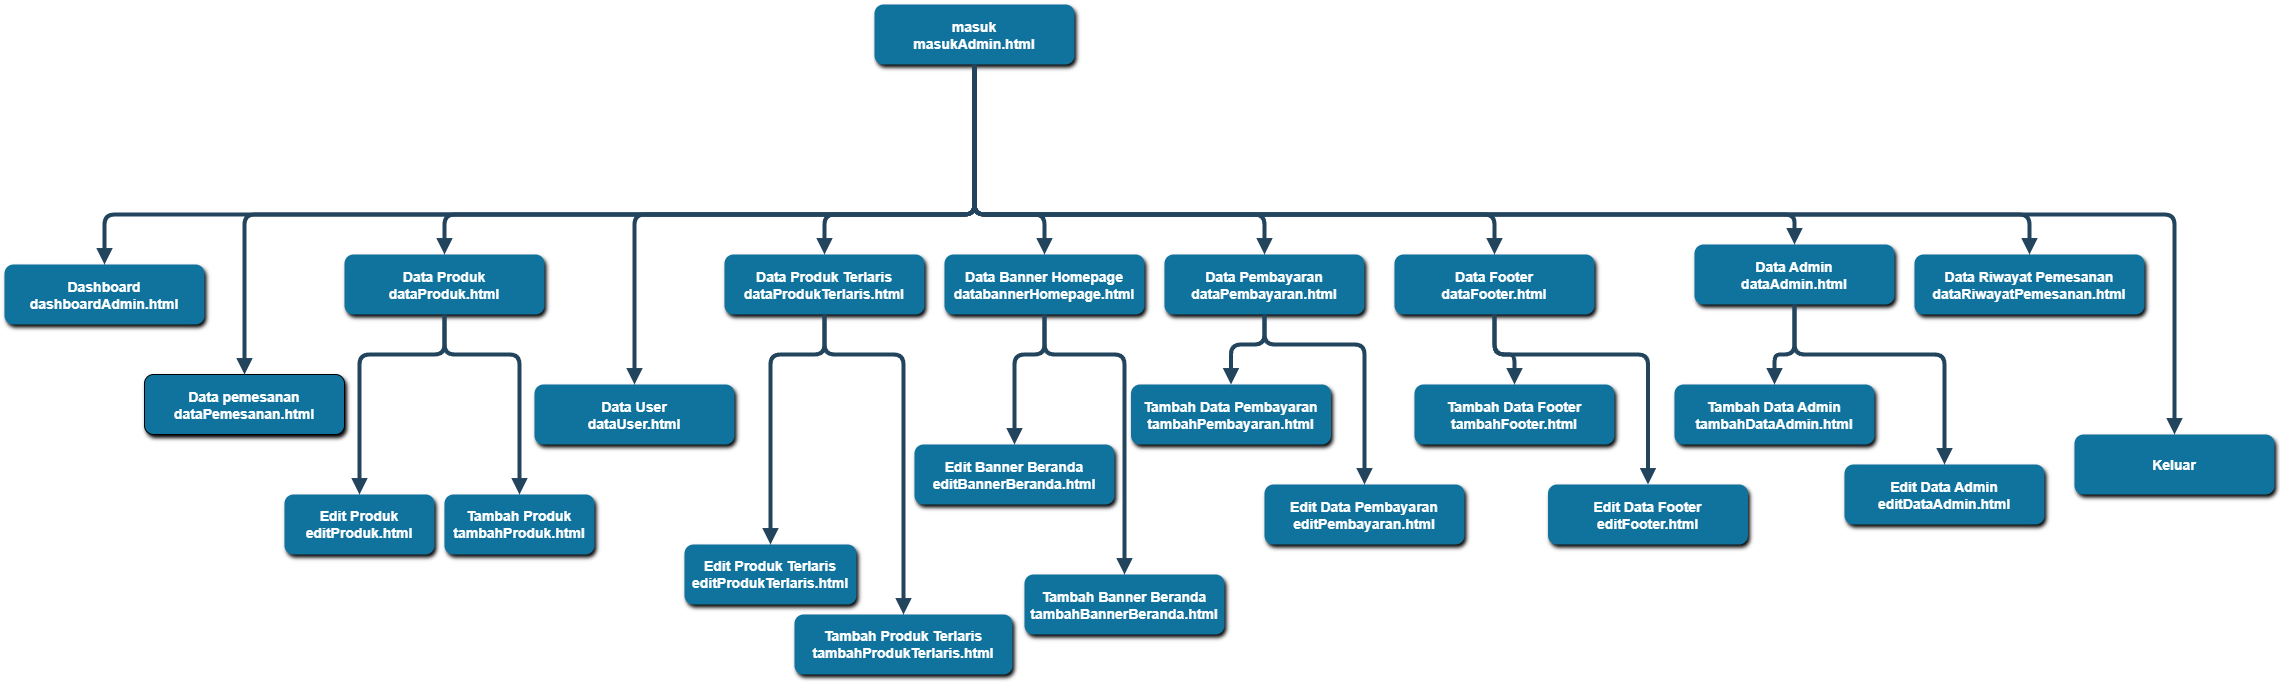

The diagram above was exported from draw.io. Its source (the exported page's mxGraphModel, read from the mxfile embedded in the PNG):
<mxGraphModel dx="3215" dy="1116" grid="1" gridSize="10" guides="1" tooltips="1" connect="1" arrows="1" fold="1" page="1" pageScale="1" pageWidth="827" pageHeight="1169" math="0" shadow="0">
  <root>
    <mxCell id="0" />
    <mxCell id="1" parent="0" />
    <mxCell id="D5l6giNANDEckBDx7gnh-1" value="masuk&#10;masukAdmin.html" style="rounded=1;fillColor=#10739E;strokeColor=none;shadow=1;gradientColor=none;fontStyle=1;fontColor=#FFFFFF;fontSize=14;" parent="1" vertex="1">
      <mxGeometry x="510" y="200" width="200" height="60" as="geometry" />
    </mxCell>
    <mxCell id="D5l6giNANDEckBDx7gnh-2" value="Data pemesanan&#10;dataPemesanan.html" style="rounded=1;fillColor=#10739E;strokeColor=#000000;shadow=1;gradientColor=none;fontStyle=1;fontColor=#FFFFFF;fontSize=14;" parent="1" vertex="1">
      <mxGeometry x="-220" y="570" width="200" height="60" as="geometry" />
    </mxCell>
    <mxCell id="D5l6giNANDEckBDx7gnh-3" value="Data Produk&#10;dataProduk.html" style="rounded=1;fillColor=#10739E;strokeColor=none;shadow=1;gradientColor=none;fontStyle=1;fontColor=#FFFFFF;fontSize=14;" parent="1" vertex="1">
      <mxGeometry x="-20" y="450" width="200" height="60" as="geometry" />
    </mxCell>
    <mxCell id="D5l6giNANDEckBDx7gnh-4" value="Data User&#10;dataUser.html" style="rounded=1;fillColor=#10739E;strokeColor=none;shadow=1;gradientColor=none;fontStyle=1;fontColor=#FFFFFF;fontSize=14;" parent="1" vertex="1">
      <mxGeometry x="170" y="580" width="200" height="60" as="geometry" />
    </mxCell>
    <mxCell id="D5l6giNANDEckBDx7gnh-5" value="" style="edgeStyle=elbowEdgeStyle;elbow=vertical;strokeWidth=4;endArrow=block;endFill=1;fontStyle=1;strokeColor=#23445D;exitX=0.5;exitY=1;exitDx=0;exitDy=0;" parent="1" source="D5l6giNANDEckBDx7gnh-1" target="D5l6giNANDEckBDx7gnh-2" edge="1">
      <mxGeometry x="22" y="165.5" width="100" height="100" as="geometry">
        <mxPoint x="350" y="414.5" as="sourcePoint" />
        <mxPoint x="-298" y="260" as="targetPoint" />
        <Array as="points">
          <mxPoint x="80" y="410" />
        </Array>
      </mxGeometry>
    </mxCell>
    <mxCell id="D5l6giNANDEckBDx7gnh-6" value="" style="edgeStyle=elbowEdgeStyle;elbow=vertical;strokeWidth=4;endArrow=block;endFill=1;fontStyle=1;strokeColor=#23445D;exitX=0.5;exitY=1;exitDx=0;exitDy=0;" parent="1" source="D5l6giNANDEckBDx7gnh-1" target="D5l6giNANDEckBDx7gnh-3" edge="1">
      <mxGeometry x="22" y="165.5" width="100" height="100" as="geometry">
        <mxPoint x="352" y="500" as="sourcePoint" />
        <mxPoint x="-298" y="260" as="targetPoint" />
        <Array as="points">
          <mxPoint x="190" y="410" />
        </Array>
      </mxGeometry>
    </mxCell>
    <mxCell id="D5l6giNANDEckBDx7gnh-7" value="" style="edgeStyle=elbowEdgeStyle;elbow=vertical;strokeWidth=4;endArrow=block;endFill=1;fontStyle=1;strokeColor=#23445D;exitX=0.5;exitY=1;exitDx=0;exitDy=0;entryX=0.5;entryY=0;entryDx=0;entryDy=0;" parent="1" source="D5l6giNANDEckBDx7gnh-1" target="D5l6giNANDEckBDx7gnh-4" edge="1">
      <mxGeometry x="22" y="165.5" width="100" height="100" as="geometry">
        <mxPoint x="410" y="404.5" as="sourcePoint" />
        <mxPoint x="610" y="455" as="targetPoint" />
        <Array as="points">
          <mxPoint x="250" y="410" />
        </Array>
      </mxGeometry>
    </mxCell>
    <mxCell id="D5l6giNANDEckBDx7gnh-8" value="" style="edgeStyle=elbowEdgeStyle;elbow=vertical;strokeWidth=4;endArrow=block;endFill=1;fontStyle=1;strokeColor=#23445D;exitX=0.5;exitY=1;exitDx=0;exitDy=0;entryX=0.5;entryY=0;entryDx=0;entryDy=0;" parent="1" source="D5l6giNANDEckBDx7gnh-1" target="D5l6giNANDEckBDx7gnh-9" edge="1">
      <mxGeometry x="22" y="165.5" width="100" height="100" as="geometry">
        <mxPoint x="362" y="370.5" as="sourcePoint" />
        <mxPoint x="730" y="454.5" as="targetPoint" />
        <Array as="points">
          <mxPoint x="400" y="410" />
        </Array>
      </mxGeometry>
    </mxCell>
    <mxCell id="D5l6giNANDEckBDx7gnh-9" value="Data Produk Terlaris&#10;dataProdukTerlaris.html" style="rounded=1;fillColor=#10739E;strokeColor=none;shadow=1;gradientColor=none;fontStyle=1;fontColor=#FFFFFF;fontSize=14;" parent="1" vertex="1">
      <mxGeometry x="360" y="450" width="200" height="60" as="geometry" />
    </mxCell>
    <mxCell id="D5l6giNANDEckBDx7gnh-10" value="Data Banner Homepage&#10;databannerHomepage.html" style="rounded=1;fillColor=#10739E;strokeColor=none;shadow=1;gradientColor=none;fontStyle=1;fontColor=#FFFFFF;fontSize=14;" parent="1" vertex="1">
      <mxGeometry x="580" y="450" width="200" height="60" as="geometry" />
    </mxCell>
    <mxCell id="D5l6giNANDEckBDx7gnh-11" value="" style="edgeStyle=elbowEdgeStyle;elbow=vertical;strokeWidth=4;endArrow=block;endFill=1;fontStyle=1;strokeColor=#23445D;exitX=0.5;exitY=1;exitDx=0;exitDy=0;entryX=0.5;entryY=0;entryDx=0;entryDy=0;" parent="1" source="D5l6giNANDEckBDx7gnh-1" target="D5l6giNANDEckBDx7gnh-10" edge="1">
      <mxGeometry x="22" y="165.5" width="100" height="100" as="geometry">
        <mxPoint x="362" y="360" as="sourcePoint" />
        <mxPoint x="470" y="460" as="targetPoint" />
        <Array as="points">
          <mxPoint x="510" y="410" />
        </Array>
      </mxGeometry>
    </mxCell>
    <mxCell id="D5l6giNANDEckBDx7gnh-12" value="Data Pembayaran&#10;dataPembayaran.html" style="rounded=1;fillColor=#10739E;strokeColor=none;shadow=1;gradientColor=none;fontStyle=1;fontColor=#FFFFFF;fontSize=14;" parent="1" vertex="1">
      <mxGeometry x="800" y="450" width="200" height="60" as="geometry" />
    </mxCell>
    <mxCell id="D5l6giNANDEckBDx7gnh-13" value="" style="edgeStyle=elbowEdgeStyle;elbow=vertical;strokeWidth=4;endArrow=block;endFill=1;fontStyle=1;strokeColor=#23445D;exitX=0.5;exitY=1;exitDx=0;exitDy=0;entryX=0.5;entryY=0;entryDx=0;entryDy=0;" parent="1" source="D5l6giNANDEckBDx7gnh-1" target="D5l6giNANDEckBDx7gnh-12" edge="1">
      <mxGeometry x="22" y="165.5" width="100" height="100" as="geometry">
        <mxPoint x="362" y="360" as="sourcePoint" />
        <mxPoint x="690" y="460" as="targetPoint" />
        <Array as="points">
          <mxPoint x="630" y="410" />
        </Array>
      </mxGeometry>
    </mxCell>
    <mxCell id="D5l6giNANDEckBDx7gnh-14" value="" style="edgeStyle=elbowEdgeStyle;elbow=vertical;strokeWidth=4;endArrow=block;endFill=1;fontStyle=1;strokeColor=#23445D;exitX=0.5;exitY=1;exitDx=0;exitDy=0;entryX=0.5;entryY=0;entryDx=0;entryDy=0;" parent="1" source="D5l6giNANDEckBDx7gnh-3" target="D5l6giNANDEckBDx7gnh-15" edge="1">
      <mxGeometry x="22" y="165.5" width="100" height="100" as="geometry">
        <mxPoint x="10" y="510" as="sourcePoint" />
        <mxPoint x="100" y="650" as="targetPoint" />
        <Array as="points">
          <mxPoint x="40" y="550" />
        </Array>
      </mxGeometry>
    </mxCell>
    <mxCell id="D5l6giNANDEckBDx7gnh-15" value="Tambah Produk&lt;div&gt;tambahProduk.html&lt;/div&gt;" style="whiteSpace=wrap;html=1;fontSize=14;fillColor=#10739E;strokeColor=none;fontColor=#FFFFFF;rounded=1;shadow=1;gradientColor=none;fontStyle=1;" parent="1" vertex="1">
      <mxGeometry x="80" y="690" width="150" height="60" as="geometry" />
    </mxCell>
    <mxCell id="D5l6giNANDEckBDx7gnh-16" value="" style="edgeStyle=elbowEdgeStyle;elbow=vertical;strokeWidth=4;endArrow=block;endFill=1;fontStyle=1;strokeColor=#23445D;entryX=0.5;entryY=0;entryDx=0;entryDy=0;exitX=0.5;exitY=1;exitDx=0;exitDy=0;" parent="1" source="D5l6giNANDEckBDx7gnh-3" target="D5l6giNANDEckBDx7gnh-17" edge="1">
      <mxGeometry x="22" y="165.5" width="100" height="100" as="geometry">
        <mxPoint x="-20" y="540" as="sourcePoint" />
        <mxPoint x="-80" y="590" as="targetPoint" />
        <Array as="points">
          <mxPoint x="15" y="550" />
        </Array>
      </mxGeometry>
    </mxCell>
    <mxCell id="D5l6giNANDEckBDx7gnh-17" value="Edit Produk&lt;div&gt;editProduk.html&lt;/div&gt;" style="whiteSpace=wrap;html=1;fontSize=14;fillColor=#10739E;strokeColor=none;fontColor=#FFFFFF;rounded=1;shadow=1;gradientColor=none;fontStyle=1;" parent="1" vertex="1">
      <mxGeometry x="-80" y="690" width="150" height="60" as="geometry" />
    </mxCell>
    <mxCell id="D5l6giNANDEckBDx7gnh-18" value="Tambah Produk Terlaris&lt;div&gt;tambahProdukTerlaris.html&lt;/div&gt;" style="whiteSpace=wrap;html=1;fontSize=14;fillColor=#10739E;strokeColor=none;fontColor=#FFFFFF;rounded=1;shadow=1;gradientColor=none;fontStyle=1;" parent="1" vertex="1">
      <mxGeometry x="430" y="810" width="218" height="60" as="geometry" />
    </mxCell>
    <mxCell id="D5l6giNANDEckBDx7gnh-19" value="Edit Produk Terlaris&lt;div&gt;editProdukTerlaris.html&lt;/div&gt;" style="whiteSpace=wrap;html=1;fontSize=14;fillColor=#10739E;strokeColor=none;fontColor=#FFFFFF;rounded=1;shadow=1;gradientColor=none;fontStyle=1;" parent="1" vertex="1">
      <mxGeometry x="320" y="740" width="172" height="60" as="geometry" />
    </mxCell>
    <mxCell id="D5l6giNANDEckBDx7gnh-20" value="" style="edgeStyle=elbowEdgeStyle;elbow=vertical;strokeWidth=4;endArrow=block;endFill=1;fontStyle=1;strokeColor=#23445D;entryX=0.5;entryY=0;entryDx=0;entryDy=0;exitX=0.5;exitY=1;exitDx=0;exitDy=0;" parent="1" source="D5l6giNANDEckBDx7gnh-9" target="D5l6giNANDEckBDx7gnh-19" edge="1">
      <mxGeometry x="22" y="165.5" width="100" height="100" as="geometry">
        <mxPoint x="30" y="520" as="sourcePoint" />
        <mxPoint x="-70" y="600" as="targetPoint" />
        <Array as="points">
          <mxPoint x="400" y="550" />
        </Array>
      </mxGeometry>
    </mxCell>
    <mxCell id="D5l6giNANDEckBDx7gnh-21" value="" style="edgeStyle=elbowEdgeStyle;elbow=vertical;strokeWidth=4;endArrow=block;endFill=1;fontStyle=1;strokeColor=#23445D;exitX=0.5;exitY=1;exitDx=0;exitDy=0;entryX=0.5;entryY=0;entryDx=0;entryDy=0;" parent="1" source="D5l6giNANDEckBDx7gnh-9" target="D5l6giNANDEckBDx7gnh-18" edge="1">
      <mxGeometry x="22" y="165.5" width="100" height="100" as="geometry">
        <mxPoint x="470" y="520" as="sourcePoint" />
        <mxPoint x="407" y="600" as="targetPoint" />
        <Array as="points">
          <mxPoint x="520" y="550" />
        </Array>
      </mxGeometry>
    </mxCell>
    <mxCell id="D5l6giNANDEckBDx7gnh-22" value="Edit Banner Beranda&#10;editBannerBeranda.html" style="rounded=1;fillColor=#10739E;strokeColor=none;shadow=1;gradientColor=none;fontStyle=1;fontColor=#FFFFFF;fontSize=14;" parent="1" vertex="1">
      <mxGeometry x="550" y="640" width="200" height="60" as="geometry" />
    </mxCell>
    <mxCell id="D5l6giNANDEckBDx7gnh-23" value="" style="edgeStyle=elbowEdgeStyle;elbow=vertical;strokeWidth=4;endArrow=block;endFill=1;fontStyle=1;strokeColor=#23445D;exitX=0.5;exitY=1;exitDx=0;exitDy=0;entryX=0.5;entryY=0;entryDx=0;entryDy=0;" parent="1" source="D5l6giNANDEckBDx7gnh-10" target="D5l6giNANDEckBDx7gnh-22" edge="1">
      <mxGeometry x="22" y="165.5" width="100" height="100" as="geometry">
        <mxPoint x="362" y="360" as="sourcePoint" />
        <mxPoint x="690" y="460" as="targetPoint" />
        <Array as="points">
          <mxPoint x="640" y="550" />
        </Array>
      </mxGeometry>
    </mxCell>
    <mxCell id="D5l6giNANDEckBDx7gnh-24" value="Tambah Banner Beranda&#10;tambahBannerBeranda.html" style="rounded=1;fillColor=#10739E;strokeColor=none;shadow=1;gradientColor=none;fontStyle=1;fontColor=#FFFFFF;fontSize=14;" parent="1" vertex="1">
      <mxGeometry x="660" y="770" width="200" height="60" as="geometry" />
    </mxCell>
    <mxCell id="D5l6giNANDEckBDx7gnh-25" value="" style="edgeStyle=elbowEdgeStyle;elbow=vertical;strokeWidth=4;endArrow=block;endFill=1;fontStyle=1;strokeColor=#23445D;exitX=0.5;exitY=1;exitDx=0;exitDy=0;entryX=0.5;entryY=0;entryDx=0;entryDy=0;" parent="1" source="D5l6giNANDEckBDx7gnh-10" target="D5l6giNANDEckBDx7gnh-24" edge="1">
      <mxGeometry x="22" y="165.5" width="100" height="100" as="geometry">
        <mxPoint x="690" y="520" as="sourcePoint" />
        <mxPoint x="720" y="680" as="targetPoint" />
        <Array as="points">
          <mxPoint x="770" y="550" />
        </Array>
      </mxGeometry>
    </mxCell>
    <mxCell id="D5l6giNANDEckBDx7gnh-26" value="Tambah Data Pembayaran&#10;tambahPembayaran.html" style="rounded=1;fillColor=#10739E;strokeColor=none;shadow=1;gradientColor=none;fontStyle=1;fontColor=#FFFFFF;fontSize=14;" parent="1" vertex="1">
      <mxGeometry x="766.5" y="580" width="200" height="60" as="geometry" />
    </mxCell>
    <mxCell id="D5l6giNANDEckBDx7gnh-27" value="" style="edgeStyle=elbowEdgeStyle;elbow=vertical;strokeWidth=4;endArrow=block;endFill=1;fontStyle=1;strokeColor=#23445D;exitX=0.5;exitY=1;exitDx=0;exitDy=0;entryX=0.5;entryY=0;entryDx=0;entryDy=0;" parent="1" source="D5l6giNANDEckBDx7gnh-12" target="D5l6giNANDEckBDx7gnh-29" edge="1">
      <mxGeometry x="22" y="165.5" width="100" height="100" as="geometry">
        <mxPoint x="690" y="520" as="sourcePoint" />
        <mxPoint x="1010" y="690" as="targetPoint" />
        <Array as="points">
          <mxPoint x="950" y="540" />
        </Array>
      </mxGeometry>
    </mxCell>
    <mxCell id="D5l6giNANDEckBDx7gnh-28" value="" style="edgeStyle=elbowEdgeStyle;elbow=vertical;strokeWidth=4;endArrow=block;endFill=1;fontStyle=1;strokeColor=#23445D;exitX=0.5;exitY=1;exitDx=0;exitDy=0;entryX=0.5;entryY=0;entryDx=0;entryDy=0;" parent="1" source="D5l6giNANDEckBDx7gnh-12" target="D5l6giNANDEckBDx7gnh-26" edge="1">
      <mxGeometry x="22" y="165.5" width="100" height="100" as="geometry">
        <mxPoint x="700" y="530" as="sourcePoint" />
        <mxPoint x="750" y="700" as="targetPoint" />
        <Array as="points">
          <mxPoint x="880" y="540" />
        </Array>
      </mxGeometry>
    </mxCell>
    <mxCell id="D5l6giNANDEckBDx7gnh-29" value="Edit Data Pembayaran&#10;editPembayaran.html" style="rounded=1;fillColor=#10739E;strokeColor=none;shadow=1;gradientColor=none;fontStyle=1;fontColor=#FFFFFF;fontSize=14;" parent="1" vertex="1">
      <mxGeometry x="900" y="680" width="200" height="60" as="geometry" />
    </mxCell>
    <mxCell id="D5l6giNANDEckBDx7gnh-30" value="Data Footer&#10;dataFooter.html" style="rounded=1;fillColor=#10739E;strokeColor=none;shadow=1;gradientColor=none;fontStyle=1;fontColor=#FFFFFF;fontSize=14;" parent="1" vertex="1">
      <mxGeometry x="1030" y="450" width="200" height="60" as="geometry" />
    </mxCell>
    <mxCell id="D5l6giNANDEckBDx7gnh-31" value="" style="edgeStyle=elbowEdgeStyle;elbow=vertical;strokeWidth=4;endArrow=block;endFill=1;fontStyle=1;strokeColor=#23445D;exitX=0.5;exitY=1;exitDx=0;exitDy=0;entryX=0.5;entryY=0;entryDx=0;entryDy=0;" parent="1" source="D5l6giNANDEckBDx7gnh-1" target="D5l6giNANDEckBDx7gnh-30" edge="1">
      <mxGeometry x="22" y="165.5" width="100" height="100" as="geometry">
        <mxPoint x="362" y="360" as="sourcePoint" />
        <mxPoint x="910" y="460" as="targetPoint" />
        <Array as="points">
          <mxPoint x="740" y="410" />
        </Array>
      </mxGeometry>
    </mxCell>
    <mxCell id="D5l6giNANDEckBDx7gnh-32" value="Tambah Data Footer&#10;tambahFooter.html" style="rounded=1;fillColor=#10739E;strokeColor=none;shadow=1;gradientColor=none;fontStyle=1;fontColor=#FFFFFF;fontSize=14;" parent="1" vertex="1">
      <mxGeometry x="1050" y="580" width="200" height="60" as="geometry" />
    </mxCell>
    <mxCell id="D5l6giNANDEckBDx7gnh-33" value="Edit Data Footer&#10;editFooter.html" style="rounded=1;fillColor=#10739E;strokeColor=none;shadow=1;gradientColor=none;fontStyle=1;fontColor=#FFFFFF;fontSize=14;" parent="1" vertex="1">
      <mxGeometry x="1183.5" y="680" width="200" height="60" as="geometry" />
    </mxCell>
    <mxCell id="D5l6giNANDEckBDx7gnh-34" value="" style="edgeStyle=elbowEdgeStyle;elbow=vertical;strokeWidth=4;endArrow=block;endFill=1;fontStyle=1;strokeColor=#23445D;exitX=0.5;exitY=1;exitDx=0;exitDy=0;entryX=0.5;entryY=0;entryDx=0;entryDy=0;" parent="1" source="D5l6giNANDEckBDx7gnh-30" target="D5l6giNANDEckBDx7gnh-32" edge="1">
      <mxGeometry x="22" y="165.5" width="100" height="100" as="geometry">
        <mxPoint x="910" y="520" as="sourcePoint" />
        <mxPoint x="877" y="590" as="targetPoint" />
        <Array as="points">
          <mxPoint x="1140" y="550" />
        </Array>
      </mxGeometry>
    </mxCell>
    <mxCell id="D5l6giNANDEckBDx7gnh-35" value="" style="edgeStyle=elbowEdgeStyle;elbow=vertical;strokeWidth=4;endArrow=block;endFill=1;fontStyle=1;strokeColor=#23445D;exitX=0.5;exitY=1;exitDx=0;exitDy=0;entryX=0.5;entryY=0;entryDx=0;entryDy=0;" parent="1" source="D5l6giNANDEckBDx7gnh-30" target="D5l6giNANDEckBDx7gnh-33" edge="1">
      <mxGeometry x="22" y="165.5" width="100" height="100" as="geometry">
        <mxPoint x="1140" y="520" as="sourcePoint" />
        <mxPoint x="1160" y="590" as="targetPoint" />
        <Array as="points">
          <mxPoint x="1120" y="550" />
        </Array>
      </mxGeometry>
    </mxCell>
    <mxCell id="D5l6giNANDEckBDx7gnh-36" value="Data Admin&#10;dataAdmin.html" style="rounded=1;fillColor=#10739E;strokeColor=none;shadow=1;gradientColor=none;fontStyle=1;fontColor=#FFFFFF;fontSize=14;" parent="1" vertex="1">
      <mxGeometry x="1330" y="440" width="200" height="60" as="geometry" />
    </mxCell>
    <mxCell id="D5l6giNANDEckBDx7gnh-37" value="Tambah Data Admin&#10;tambahDataAdmin.html" style="rounded=1;fillColor=#10739E;strokeColor=none;shadow=1;gradientColor=none;fontStyle=1;fontColor=#FFFFFF;fontSize=14;" parent="1" vertex="1">
      <mxGeometry x="1310" y="580" width="200" height="60" as="geometry" />
    </mxCell>
    <mxCell id="D5l6giNANDEckBDx7gnh-38" value="Edit Data Admin&#10;editDataAdmin.html" style="rounded=1;fillColor=#10739E;strokeColor=none;shadow=1;gradientColor=none;fontStyle=1;fontColor=#FFFFFF;fontSize=14;" parent="1" vertex="1">
      <mxGeometry x="1480" y="660" width="200" height="60" as="geometry" />
    </mxCell>
    <mxCell id="D5l6giNANDEckBDx7gnh-39" value="" style="edgeStyle=elbowEdgeStyle;elbow=vertical;strokeWidth=4;endArrow=block;endFill=1;fontStyle=1;strokeColor=#23445D;exitX=0.5;exitY=1;exitDx=0;exitDy=0;entryX=0.5;entryY=0;entryDx=0;entryDy=0;" parent="1" source="D5l6giNANDEckBDx7gnh-36" target="D5l6giNANDEckBDx7gnh-37" edge="1">
      <mxGeometry x="22" y="165.5" width="100" height="100" as="geometry">
        <mxPoint x="1170" y="520" as="sourcePoint" />
        <mxPoint x="1137" y="590" as="targetPoint" />
        <Array as="points">
          <mxPoint x="1400" y="550" />
        </Array>
      </mxGeometry>
    </mxCell>
    <mxCell id="D5l6giNANDEckBDx7gnh-40" value="" style="edgeStyle=elbowEdgeStyle;elbow=vertical;strokeWidth=4;endArrow=block;endFill=1;fontStyle=1;strokeColor=#23445D;exitX=0.5;exitY=1;exitDx=0;exitDy=0;entryX=0.5;entryY=0;entryDx=0;entryDy=0;" parent="1" source="D5l6giNANDEckBDx7gnh-36" target="D5l6giNANDEckBDx7gnh-38" edge="1">
      <mxGeometry x="22" y="165.5" width="100" height="100" as="geometry">
        <mxPoint x="1400" y="520" as="sourcePoint" />
        <mxPoint x="1420" y="590" as="targetPoint" />
        <Array as="points">
          <mxPoint x="1380" y="550" />
        </Array>
      </mxGeometry>
    </mxCell>
    <mxCell id="D5l6giNANDEckBDx7gnh-41" value="" style="edgeStyle=elbowEdgeStyle;elbow=vertical;strokeWidth=4;endArrow=block;endFill=1;fontStyle=1;strokeColor=#23445D;exitX=0.5;exitY=1;exitDx=0;exitDy=0;entryX=0.5;entryY=0;entryDx=0;entryDy=0;" parent="1" source="D5l6giNANDEckBDx7gnh-1" target="D5l6giNANDEckBDx7gnh-36" edge="1">
      <mxGeometry x="22" y="165.5" width="100" height="100" as="geometry">
        <mxPoint x="362" y="360" as="sourcePoint" />
        <mxPoint x="1140" y="460" as="targetPoint" />
        <Array as="points">
          <mxPoint x="870" y="410" />
        </Array>
      </mxGeometry>
    </mxCell>
    <mxCell id="D5l6giNANDEckBDx7gnh-42" value="Keluar" style="rounded=1;fillColor=#10739E;strokeColor=none;shadow=1;gradientColor=none;fontStyle=1;fontColor=#FFFFFF;fontSize=14;" parent="1" vertex="1">
      <mxGeometry x="1710" y="630" width="200" height="60" as="geometry" />
    </mxCell>
    <mxCell id="D5l6giNANDEckBDx7gnh-43" value="" style="edgeStyle=elbowEdgeStyle;elbow=vertical;strokeWidth=4;endArrow=block;endFill=1;fontStyle=1;strokeColor=#23445D;entryX=0.5;entryY=0;entryDx=0;entryDy=0;" parent="1" target="D5l6giNANDEckBDx7gnh-42" edge="1">
      <mxGeometry x="22" y="165.5" width="100" height="100" as="geometry">
        <mxPoint x="610" y="310" as="sourcePoint" />
        <mxPoint x="1949" y="410" as="targetPoint" />
        <Array as="points">
          <mxPoint x="1150" y="410" />
        </Array>
      </mxGeometry>
    </mxCell>
    <mxCell id="6qD7vV89YF_w4cTYtFK0-1" value="Dashboard&#10;dashboardAdmin.html" style="rounded=1;fillColor=#10739E;strokeColor=none;shadow=1;gradientColor=none;fontStyle=1;fontColor=#FFFFFF;fontSize=14;" parent="1" vertex="1">
      <mxGeometry x="-360" y="460" width="200" height="60" as="geometry" />
    </mxCell>
    <mxCell id="6qD7vV89YF_w4cTYtFK0-2" value="" style="edgeStyle=elbowEdgeStyle;elbow=vertical;strokeWidth=4;endArrow=block;endFill=1;fontStyle=1;strokeColor=#23445D;exitX=0.5;exitY=1;exitDx=0;exitDy=0;entryX=0.5;entryY=0;entryDx=0;entryDy=0;" parent="1" source="D5l6giNANDEckBDx7gnh-1" target="6qD7vV89YF_w4cTYtFK0-1" edge="1">
      <mxGeometry x="22" y="165.5" width="100" height="100" as="geometry">
        <mxPoint x="362" y="360" as="sourcePoint" />
        <mxPoint x="-630" y="460" as="targetPoint" />
        <Array as="points">
          <mxPoint x="-10" y="410" />
        </Array>
      </mxGeometry>
    </mxCell>
    <mxCell id="Azcu8XLsEw_G_C0wXUxA-1" value="Data Riwayat Pemesanan&#10;dataRiwayatPemesanan.html" style="rounded=1;fillColor=#10739E;strokeColor=none;shadow=1;gradientColor=none;fontStyle=1;fontColor=#FFFFFF;fontSize=14;" parent="1" vertex="1">
      <mxGeometry x="1550" y="450" width="230" height="60" as="geometry" />
    </mxCell>
    <mxCell id="Azcu8XLsEw_G_C0wXUxA-2" value="" style="edgeStyle=elbowEdgeStyle;elbow=vertical;strokeWidth=4;endArrow=block;endFill=1;fontStyle=1;strokeColor=#23445D;exitX=0.5;exitY=1;exitDx=0;exitDy=0;entryX=0.5;entryY=0;entryDx=0;entryDy=0;" parent="1" source="D5l6giNANDEckBDx7gnh-1" target="Azcu8XLsEw_G_C0wXUxA-1" edge="1">
      <mxGeometry x="22" y="165.5" width="100" height="100" as="geometry">
        <mxPoint x="362" y="360" as="sourcePoint" />
        <mxPoint x="1400" y="460" as="targetPoint" />
        <Array as="points">
          <mxPoint x="1010" y="410" />
        </Array>
      </mxGeometry>
    </mxCell>
  </root>
</mxGraphModel>